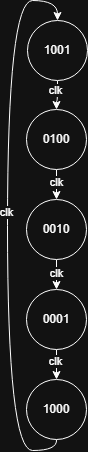

The diagram above was exported from draw.io. Its source (the exported page's mxGraphModel, read from the mxfile embedded in the PNG):
<mxGraphModel dx="583" dy="525" grid="1" gridSize="10" guides="1" tooltips="1" connect="1" arrows="1" fold="1" page="1" pageScale="1" pageWidth="850" pageHeight="1100" math="0" shadow="0">
  <root>
    <mxCell id="0" />
    <mxCell id="1" parent="0" />
    <mxCell id="8Y0BLl66cFfquSshrH1R-6" style="edgeStyle=orthogonalEdgeStyle;rounded=0;orthogonalLoop=1;jettySize=auto;html=1;entryX=0.5;entryY=0;entryDx=0;entryDy=0;curved=1;" edge="1" parent="1" source="8Y0BLl66cFfquSshrH1R-1" target="8Y0BLl66cFfquSshrH1R-2">
      <mxGeometry relative="1" as="geometry" />
    </mxCell>
    <mxCell id="8Y0BLl66cFfquSshrH1R-18" value="clk" style="edgeLabel;html=1;align=center;verticalAlign=middle;resizable=0;points=[];" vertex="1" connectable="0" parent="8Y0BLl66cFfquSshrH1R-6">
      <mxGeometry x="-0.3492" y="-2" relative="1" as="geometry">
        <mxPoint as="offset" />
      </mxGeometry>
    </mxCell>
    <mxCell id="8Y0BLl66cFfquSshrH1R-1" value="1001" style="shape=ellipse;html=1;dashed=0;whiteSpace=wrap;aspect=fixed;perimeter=ellipsePerimeter;" vertex="1" parent="1">
      <mxGeometry x="410" y="320" width="60" height="60" as="geometry" />
    </mxCell>
    <mxCell id="8Y0BLl66cFfquSshrH1R-11" style="edgeStyle=orthogonalEdgeStyle;rounded=0;orthogonalLoop=1;jettySize=auto;html=1;entryX=0.5;entryY=0;entryDx=0;entryDy=0;" edge="1" parent="1" source="8Y0BLl66cFfquSshrH1R-2" target="8Y0BLl66cFfquSshrH1R-3">
      <mxGeometry relative="1" as="geometry" />
    </mxCell>
    <mxCell id="8Y0BLl66cFfquSshrH1R-19" value="clk" style="edgeLabel;html=1;align=center;verticalAlign=middle;resizable=0;points=[];" vertex="1" connectable="0" parent="8Y0BLl66cFfquSshrH1R-11">
      <mxGeometry x="-0.5124" relative="1" as="geometry">
        <mxPoint as="offset" />
      </mxGeometry>
    </mxCell>
    <mxCell id="8Y0BLl66cFfquSshrH1R-2" value="0100" style="shape=ellipse;html=1;dashed=0;whiteSpace=wrap;aspect=fixed;perimeter=ellipsePerimeter;" vertex="1" parent="1">
      <mxGeometry x="409" y="409" width="60" height="60" as="geometry" />
    </mxCell>
    <mxCell id="8Y0BLl66cFfquSshrH1R-12" style="edgeStyle=orthogonalEdgeStyle;rounded=0;orthogonalLoop=1;jettySize=auto;html=1;entryX=0.5;entryY=0;entryDx=0;entryDy=0;" edge="1" parent="1" source="8Y0BLl66cFfquSshrH1R-3" target="8Y0BLl66cFfquSshrH1R-4">
      <mxGeometry relative="1" as="geometry" />
    </mxCell>
    <mxCell id="8Y0BLl66cFfquSshrH1R-20" value="clk" style="edgeLabel;html=1;align=center;verticalAlign=middle;resizable=0;points=[];" vertex="1" connectable="0" parent="8Y0BLl66cFfquSshrH1R-12">
      <mxGeometry x="0.0743" relative="1" as="geometry">
        <mxPoint as="offset" />
      </mxGeometry>
    </mxCell>
    <mxCell id="8Y0BLl66cFfquSshrH1R-3" value="0010" style="shape=ellipse;html=1;dashed=0;whiteSpace=wrap;aspect=fixed;perimeter=ellipsePerimeter;" vertex="1" parent="1">
      <mxGeometry x="409" y="499" width="60" height="60" as="geometry" />
    </mxCell>
    <mxCell id="8Y0BLl66cFfquSshrH1R-15" style="edgeStyle=orthogonalEdgeStyle;rounded=0;orthogonalLoop=1;jettySize=auto;html=1;entryX=0.5;entryY=0;entryDx=0;entryDy=0;" edge="1" parent="1" source="8Y0BLl66cFfquSshrH1R-4" target="8Y0BLl66cFfquSshrH1R-5">
      <mxGeometry relative="1" as="geometry" />
    </mxCell>
    <mxCell id="8Y0BLl66cFfquSshrH1R-21" value="clk" style="edgeLabel;html=1;align=center;verticalAlign=middle;resizable=0;points=[];" vertex="1" connectable="0" parent="8Y0BLl66cFfquSshrH1R-15">
      <mxGeometry x="-0.5314" y="-1" relative="1" as="geometry">
        <mxPoint as="offset" />
      </mxGeometry>
    </mxCell>
    <mxCell id="8Y0BLl66cFfquSshrH1R-4" value="0001" style="shape=ellipse;html=1;dashed=0;whiteSpace=wrap;aspect=fixed;perimeter=ellipsePerimeter;" vertex="1" parent="1">
      <mxGeometry x="409" y="589" width="60" height="60" as="geometry" />
    </mxCell>
    <mxCell id="8Y0BLl66cFfquSshrH1R-17" style="edgeStyle=orthogonalEdgeStyle;rounded=0;orthogonalLoop=1;jettySize=auto;html=1;entryX=0.5;entryY=0;entryDx=0;entryDy=0;exitX=0.5;exitY=1;exitDx=0;exitDy=0;curved=1;" edge="1" parent="1" source="8Y0BLl66cFfquSshrH1R-5" target="8Y0BLl66cFfquSshrH1R-1">
      <mxGeometry relative="1" as="geometry">
        <Array as="points">
          <mxPoint x="440" y="739" />
          <mxPoint x="440" y="750" />
          <mxPoint x="390" y="750" />
          <mxPoint x="390" y="300" />
          <mxPoint x="440" y="300" />
        </Array>
      </mxGeometry>
    </mxCell>
    <mxCell id="8Y0BLl66cFfquSshrH1R-22" value="clk" style="edgeLabel;html=1;align=center;verticalAlign=middle;resizable=0;points=[];" vertex="1" connectable="0" parent="8Y0BLl66cFfquSshrH1R-17">
      <mxGeometry x="0.0304" y="1" relative="1" as="geometry">
        <mxPoint as="offset" />
      </mxGeometry>
    </mxCell>
    <mxCell id="8Y0BLl66cFfquSshrH1R-5" value="1000" style="shape=ellipse;html=1;dashed=0;whiteSpace=wrap;aspect=fixed;perimeter=ellipsePerimeter;" vertex="1" parent="1">
      <mxGeometry x="409" y="679" width="60" height="60" as="geometry" />
    </mxCell>
  </root>
</mxGraphModel>